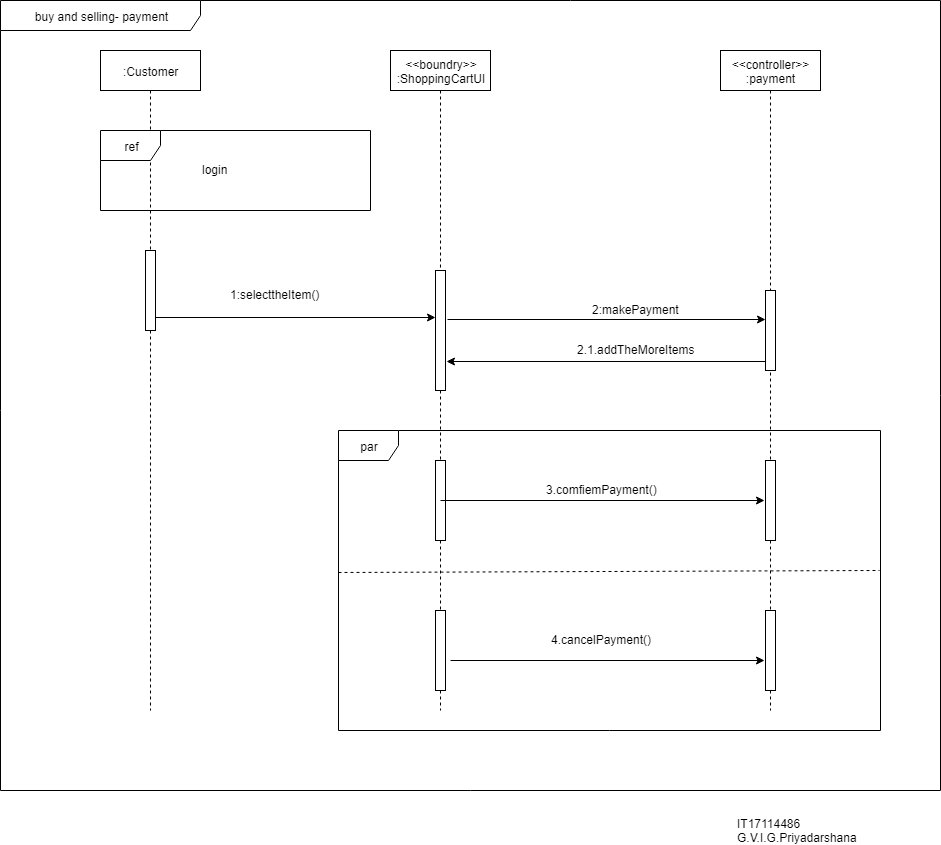

The diagram above was exported from draw.io. Its source (the exported page's mxGraphModel, read from the mxfile embedded in the PNG):
<mxGraphModel dx="1010" dy="533" grid="1" gridSize="10" guides="1" tooltips="1" connect="1" arrows="1" fold="1" page="1" pageScale="1" pageWidth="3300" pageHeight="4681" math="0" shadow="0">
  <root>
    <mxCell id="0" />
    <mxCell id="1" parent="0" />
    <mxCell id="POzUBjXEK1H7u8eoVM6o-1" value="&lt;span&gt;buy and selling- payment&lt;/span&gt;" style="shape=umlFrame;whiteSpace=wrap;html=1;width=200;height=30;" vertex="1" parent="1">
      <mxGeometry x="20" y="30" width="940" height="790" as="geometry" />
    </mxCell>
    <mxCell id="POzUBjXEK1H7u8eoVM6o-2" value=":Customer" style="html=1;points=[];perimeter=orthogonalPerimeter;shape=umlLifeline;participant=label;fontFamily=Helvetica;fontSize=12;fontColor=#000000;align=center;strokeColor=#000000;fillColor=#ffffff;recursiveResize=0;container=1;collapsible=0;" vertex="1" parent="1">
      <mxGeometry x="120" y="80" width="100" height="660" as="geometry" />
    </mxCell>
    <mxCell id="POzUBjXEK1H7u8eoVM6o-3" value="&amp;lt;&amp;lt;boundry&amp;gt;&amp;gt;&lt;br&gt;:ShoppingCartUI&lt;br&gt;" style="shape=umlLifeline;perimeter=lifelinePerimeter;whiteSpace=wrap;html=1;container=1;collapsible=0;recursiveResize=0;outlineConnect=0;" vertex="1" parent="1">
      <mxGeometry x="410" y="80" width="100" height="660" as="geometry" />
    </mxCell>
    <mxCell id="POzUBjXEK1H7u8eoVM6o-10" value="" style="html=1;points=[];perimeter=orthogonalPerimeter;" vertex="1" parent="POzUBjXEK1H7u8eoVM6o-3">
      <mxGeometry x="45" y="220" width="10" height="120" as="geometry" />
    </mxCell>
    <mxCell id="POzUBjXEK1H7u8eoVM6o-4" value="&amp;lt;&amp;lt;controller&amp;gt;&amp;gt;&lt;br&gt;:payment&lt;br&gt;" style="shape=umlLifeline;perimeter=lifelinePerimeter;whiteSpace=wrap;html=1;container=1;collapsible=0;recursiveResize=0;outlineConnect=0;" vertex="1" parent="1">
      <mxGeometry x="740" y="80" width="100" height="660" as="geometry" />
    </mxCell>
    <mxCell id="POzUBjXEK1H7u8eoVM6o-5" value="ref" style="shape=umlFrame;whiteSpace=wrap;html=1;" vertex="1" parent="1">
      <mxGeometry x="120" y="160" width="270" height="80" as="geometry" />
    </mxCell>
    <mxCell id="POzUBjXEK1H7u8eoVM6o-6" value="login" style="text;html=1;resizable=0;points=[];autosize=1;align=left;verticalAlign=top;spacingTop=-4;" vertex="1" parent="1">
      <mxGeometry x="220" y="189.79998779296875" width="40" height="20" as="geometry" />
    </mxCell>
    <mxCell id="POzUBjXEK1H7u8eoVM6o-12" value="" style="html=1;points=[];perimeter=orthogonalPerimeter;" vertex="1" parent="1">
      <mxGeometry x="165" y="280" width="10" height="80" as="geometry" />
    </mxCell>
    <mxCell id="POzUBjXEK1H7u8eoVM6o-14" value="1:selecttheItem()&amp;nbsp;" style="text;html=1;resizable=0;points=[];autosize=1;align=left;verticalAlign=top;spacingTop=-4;" vertex="1" parent="1">
      <mxGeometry x="248" y="315" width="110" height="20" as="geometry" />
    </mxCell>
    <mxCell id="POzUBjXEK1H7u8eoVM6o-15" value="" style="html=1;points=[];perimeter=orthogonalPerimeter;" vertex="1" parent="1">
      <mxGeometry x="785" y="320" width="10" height="80" as="geometry" />
    </mxCell>
    <mxCell id="POzUBjXEK1H7u8eoVM6o-17" value="2:makePayment" style="text;html=1;resizable=0;points=[];autosize=1;align=left;verticalAlign=top;spacingTop=-4;" vertex="1" parent="1">
      <mxGeometry x="610" y="330" width="100" height="20" as="geometry" />
    </mxCell>
    <mxCell id="POzUBjXEK1H7u8eoVM6o-18" value="2.1.addTheMoreItems" style="text;html=1;resizable=0;points=[];autosize=1;align=left;verticalAlign=top;spacingTop=-4;" vertex="1" parent="1">
      <mxGeometry x="595" y="370" width="130" height="20" as="geometry" />
    </mxCell>
    <mxCell id="POzUBjXEK1H7u8eoVM6o-21" value="" style="html=1;points=[];perimeter=orthogonalPerimeter;" vertex="1" parent="1">
      <mxGeometry x="455" y="490" width="10" height="80" as="geometry" />
    </mxCell>
    <mxCell id="POzUBjXEK1H7u8eoVM6o-22" value="" style="html=1;points=[];perimeter=orthogonalPerimeter;" vertex="1" parent="1">
      <mxGeometry x="455" y="640" width="10" height="80" as="geometry" />
    </mxCell>
    <mxCell id="POzUBjXEK1H7u8eoVM6o-23" value="par" style="shape=umlFrame;whiteSpace=wrap;html=1;" vertex="1" parent="1">
      <mxGeometry x="358" y="460" width="542" height="300" as="geometry" />
    </mxCell>
    <mxCell id="POzUBjXEK1H7u8eoVM6o-24" value="" style="html=1;points=[];perimeter=orthogonalPerimeter;" vertex="1" parent="1">
      <mxGeometry x="785" y="640" width="10" height="80" as="geometry" />
    </mxCell>
    <mxCell id="POzUBjXEK1H7u8eoVM6o-25" value="" style="html=1;points=[];perimeter=orthogonalPerimeter;" vertex="1" parent="1">
      <mxGeometry x="785" y="490" width="10" height="80" as="geometry" />
    </mxCell>
    <mxCell id="POzUBjXEK1H7u8eoVM6o-26" value="3.comfiemPayment()" style="text;html=1;resizable=0;points=[];autosize=1;align=left;verticalAlign=top;spacingTop=-4;" vertex="1" parent="1">
      <mxGeometry x="564" y="510" width="130" height="20" as="geometry" />
    </mxCell>
    <mxCell id="POzUBjXEK1H7u8eoVM6o-27" value="4.cancelPayment()" style="text;html=1;resizable=0;points=[];autosize=1;align=left;verticalAlign=top;spacingTop=-4;" vertex="1" parent="1">
      <mxGeometry x="569" y="660" width="120" height="20" as="geometry" />
    </mxCell>
    <mxCell id="POzUBjXEK1H7u8eoVM6o-28" value="" style="endArrow=classic;html=1;entryX=-0.02;entryY=0.393;entryDx=0;entryDy=0;entryPerimeter=0;" edge="1" parent="1" source="POzUBjXEK1H7u8eoVM6o-12" target="POzUBjXEK1H7u8eoVM6o-10">
      <mxGeometry width="50" height="50" relative="1" as="geometry">
        <mxPoint x="260" y="390" as="sourcePoint" />
        <mxPoint x="310" y="340" as="targetPoint" />
      </mxGeometry>
    </mxCell>
    <mxCell id="POzUBjXEK1H7u8eoVM6o-29" value="" style="endArrow=classic;html=1;exitX=1.18;exitY=0.407;exitDx=0;exitDy=0;exitPerimeter=0;" edge="1" parent="1" source="POzUBjXEK1H7u8eoVM6o-10" target="POzUBjXEK1H7u8eoVM6o-15">
      <mxGeometry width="50" height="50" relative="1" as="geometry">
        <mxPoint x="510" y="350" as="sourcePoint" />
        <mxPoint x="560" y="300" as="targetPoint" />
      </mxGeometry>
    </mxCell>
    <mxCell id="POzUBjXEK1H7u8eoVM6o-30" value="" style="endArrow=classic;html=1;entryX=1.1;entryY=0.76;entryDx=0;entryDy=0;entryPerimeter=0;" edge="1" parent="1" source="POzUBjXEK1H7u8eoVM6o-15" target="POzUBjXEK1H7u8eoVM6o-10">
      <mxGeometry width="50" height="50" relative="1" as="geometry">
        <mxPoint x="530" y="440" as="sourcePoint" />
        <mxPoint x="580" y="390" as="targetPoint" />
      </mxGeometry>
    </mxCell>
    <mxCell id="POzUBjXEK1H7u8eoVM6o-31" value="" style="endArrow=classic;html=1;entryX=-0.06;entryY=0.495;entryDx=0;entryDy=0;entryPerimeter=0;exitX=0.188;exitY=0.233;exitDx=0;exitDy=0;exitPerimeter=0;" edge="1" parent="1" source="POzUBjXEK1H7u8eoVM6o-23" target="POzUBjXEK1H7u8eoVM6o-25">
      <mxGeometry width="50" height="50" relative="1" as="geometry">
        <mxPoint x="530" y="620" as="sourcePoint" />
        <mxPoint x="580" y="570" as="targetPoint" />
      </mxGeometry>
    </mxCell>
    <mxCell id="POzUBjXEK1H7u8eoVM6o-32" value="" style="endArrow=none;dashed=1;html=1;entryX=0.999;entryY=0.467;entryDx=0;entryDy=0;entryPerimeter=0;exitX=0;exitY=0.472;exitDx=0;exitDy=0;exitPerimeter=0;" edge="1" parent="1" source="POzUBjXEK1H7u8eoVM6o-23" target="POzUBjXEK1H7u8eoVM6o-23">
      <mxGeometry width="50" height="50" relative="1" as="geometry">
        <mxPoint x="20" y="890" as="sourcePoint" />
        <mxPoint x="70" y="840" as="targetPoint" />
      </mxGeometry>
    </mxCell>
    <mxCell id="POzUBjXEK1H7u8eoVM6o-35" value="" style="endArrow=classic;html=1;" edge="1" parent="1">
      <mxGeometry width="50" height="50" relative="1" as="geometry">
        <mxPoint x="470" y="690" as="sourcePoint" />
        <mxPoint x="784" y="690" as="targetPoint" />
        <Array as="points">
          <mxPoint x="470" y="690" />
        </Array>
      </mxGeometry>
    </mxCell>
    <mxCell id="POzUBjXEK1H7u8eoVM6o-36" value="IT17114486&lt;br&gt;G.V.I.G.Priyadarshana&lt;br&gt;" style="text;html=1;resizable=0;points=[];autosize=1;align=left;verticalAlign=top;spacingTop=-4;" vertex="1" parent="1">
      <mxGeometry x="755" y="844" width="140" height="30" as="geometry" />
    </mxCell>
  </root>
</mxGraphModel>